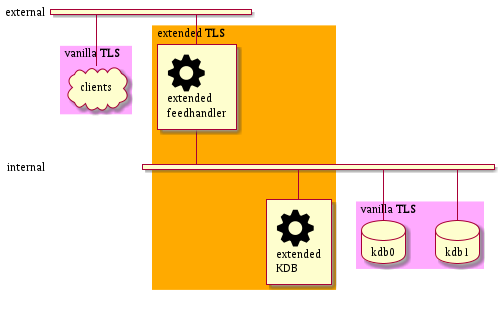

The diagram above was rendered by PlantUML. Its source (embedded in the PNG):
@startuml
nwdiag {

  group {
    color = "#FFAA00";
    description = "extended <b>TLS</b>";
    feedhandler_extended;
    kdb_extended;
  }

  group {
    color = "#FFAAFF";
    description = "vanilla <b>TLS</b>";
    clients;
  }
 
 network external {
    clients [shape=cloud];
    feedhandler_extended [description="<&cog*5>\nextended\nfeedhandler"];
 }
 
 network internal {
    feedhandler_extended;
    kdb_extended[description="<&cog*5>\nextended\nKDB"];
    kdb0 [shape=database];
    kdb1 [shape=database];

	  group {
	    color = "#FFAAFF";
	    description = "vanilla <b>TLS</b>"
	    kdb0;
	    kdb1;
	  }
    }
}
@enduml